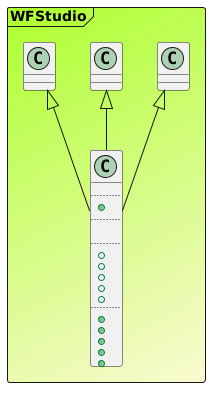

The diagram above was rendered by PlantUML. Its source (embedded in the PNG):
@startuml

Frame WFStudio #GreenYellow/LightGoldenRodYellow{
class "Form" as Form
class "Generator" as Generator
class "ModProperties" as ModProperties
class Synth extends Form, Generator, ModProperties{
.. Constructors ..
+Synth()
.. Fields ..
Envelope env
.. Properties ..
+ int VoiceCount
+ MixerTrack Target
+ List<string> Properties
+ List<Note> CurNotes
+ WaveFormat WaveFormat
.. Methods ..
+void PlayNote()
+void ReleaseNote()
+void StopAll()
+int Read()
+bool SetProperty()
}
}
@enduml